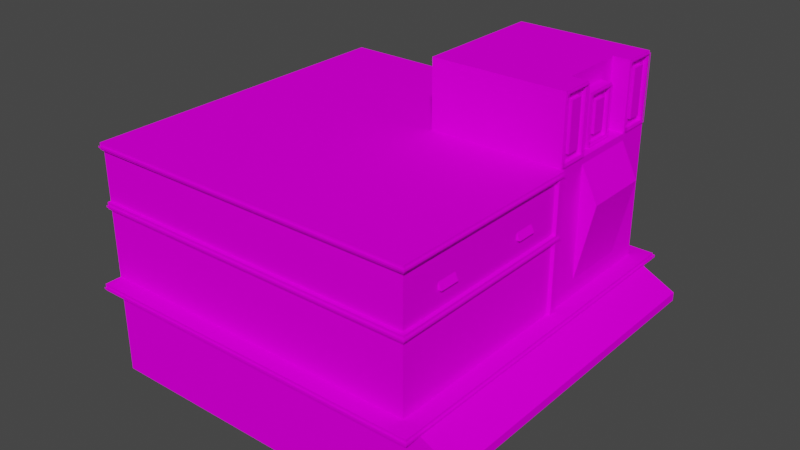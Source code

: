 # Source: house6_3.blend  (saved by Blender 2.92.15; exported with 4.5.12 LTS)
import bpy
from mathutils import Matrix  # noqa: F401  (used for matrix-valued properties, if any)

bpy.ops.wm.read_factory_settings(use_empty=True)
scene = bpy.context.scene
scene.name = 'Scene'

# ---- collections
col_collection = bpy.data.collections.new('Collection'); scene.collection.children.link(col_collection)

# ---- images (referenced by path relative to the original .blend; pixels are not part of the script)
import os
ASSET_DIR = os.environ.get("B2B_ASSET_DIR", "")  # directory of the original .blend (textures are referenced by path, not embedded)
HERE = os.path.dirname(os.path.abspath(__file__))  # packed textures are extracted next to this script under _unpacked/

def load_image(name, relpath, width, height, colorspace="sRGB"):
    """Load a texture the original file referenced (path relative to the .blend, or extracted next to this script)."""
    p = next((c for c in (os.path.join(HERE, relpath), os.path.join(ASSET_DIR, relpath)) if relpath and os.path.exists(c)), "")
    if p:
        img = bpy.data.images.load(p, check_existing=True)
        img.name = name
    else:  # same state as the original file: an image datablock whose file is absent (Cycles renders it pink)
        img = bpy.data.images.new(name, width, height)
        img.source = "FILE"
        img.filepath = "//" + (relpath or name)
    img.colorspace_settings.name = colorspace
    return img
img_miamiatlas_png_001 = load_image('MiamiAtlas.png.001', 'MiamiAtlas.png', 1024, 1024, 'sRGB')

# ---- materials (node trees are filled in below, after node groups)
mat_material = bpy.data.materials.new('Material')
mat_material.alpha_threshold = 0.0
mat_material.use_backface_culling = True
mat_material.use_transparent_shadow = False
mat_material.line_color = (0.0, 0.0, 0.0, 1.0)

# ---- material node trees
mat_material.use_nodes = True; mat_material.node_tree.nodes.clear()
_N = mat_material.node_tree.nodes; _L = mat_material.node_tree.links
n0 = _N.new('ShaderNodeOutputMaterial'); n0.name = 'Material Output'; n0.location = (300, 300)
n1 = _N.new('ShaderNodeBsdfPrincipled'); n1.name = 'Principled BSDF'; n1.location = (10, 300)
n1.distribution = 'GGX'
n1.subsurface_method = 'BURLEY'
n1.inputs[2].default_value = 0.4
n1.inputs[3].default_value = 1.45
n1.inputs[13].default_value = 0.0
n1.inputs[27].default_value = (0.0, 0.0, 0.0, 1.0)
n1.inputs[28].default_value = 1.0
n2 = _N.new('ShaderNodeTexImage'); n2.name = 'Image Texture'; n2.location = (-418, 190)
n2.image = img_miamiatlas_png_001
_L.new(n1.outputs[0], n0.inputs[0])
_L.new(n2.outputs[0], n1.inputs[0])
n0.is_active_output = True

# ---- world
world_world = bpy.data.worlds.new('World'); scene.world = world_world
world_world.use_nodes = True; world_world.node_tree.nodes.clear()
_N = world_world.node_tree.nodes; _L = world_world.node_tree.links
n0 = _N.new('ShaderNodeOutputWorld'); n0.name = 'World Output'; n0.location = (300, 300)
n1 = _N.new('ShaderNodeBackground'); n1.name = 'Background'; n1.location = (10, 300)
n1.inputs[0].default_value = (0.05088, 0.05088, 0.05088, 1.0)
_L.new(n1.outputs[0], n0.inputs[0])
n0.is_active_output = True
world_world.color = (0.05088, 0.05088, 0.05088)
world_world.use_sun_shadow = False
world_world.sun_shadow_jitter_overblur = 0.0

# ---- meshes
me_cube = bpy.data.meshes.new('Cube')
me_cube.from_pydata([(0.5, 0.54, 1.04), (10.5, 3.0, 10.5), (10.5, 1.377e-06, 10.5), (10.5, 3.0, 0.5), (10.5, 9.398e-07, 0.5), (10.5, 7.0, 0.5), (10.5, 7.0, 10.5), (10.5, 1.202e-06, 6.5), (10.5, 3.0, 6.5), (0.5, 0.54, 5.96), (10.5, 7.0, 6.5), (10.5, 1.071e-06, 3.5), (10.5, 3.0, 3.5), (0.5, 0.54, 3.54), (10.5, 7.0, 3.5), (0.5, 3.5, 7.5), (0.5, 6.8, 7.5), (0.5, 3.5, 9.5), (0.5, 6.8, 9.5), (0.008497, 5.761, 7.54), (0.008497, 5.761, 9.46), (0.5, 1.96, 1.04), (0.5, 7.0, 0.5), (0.5, 1.96, 5.96), (0.5, 7.0, 6.5), (0.5, 1.96, 3.54), (0.5, 7.0, 3.5), (0.5, 8.7, 10.2), (4.5, 9.0, 10.5), (4.5, 9.0, 6.5), (0.5, 8.7, 6.8), (4.5, 7.0, 6.5), (4.5, 7.0, 10.5), (0.5, 7.0, 10.5), (4.5, 9.0, 9.5), (0.5, 8.7, 9.8), (4.5, 7.0, 9.5), (0.5, 7.0, 9.5), (0.5, 8.7, 7.2), (0.5, 7.0, 7.5), (4.5, 9.0, 7.5), (4.5, 7.0, 7.5), (0.7, 8.2, 8.7), (1.0, 8.5, 9.0), (1.0, 7.0, 9.0), (0.7, 7.0, 9.0), (1.0, 8.5, 8.0), (0.7, 8.2, 8.3), (1.0, 7.0, 8.0), (0.7, 7.0, 8.0), (0.5, 3.0, 0.5), (0.5, 6.557e-08, 0.5), (0.5, 3.0, 3.5), (0.5, 1.967e-07, 3.5), (0.5, 2.8, -1.224e-07), (0.5, 3.0, -1.311e-07), (0.5, 2.8, 11.0), (0.5, 3.0, 11.0), (-2.448e-07, 2.8, -1.224e-07), (-2.623e-07, 3.0, -1.311e-07), (-2.448e-07, 2.8, 11.0), (-2.623e-07, 3.0, 11.0), (0.5, 2.8, 10.5), (0.5, 3.0, 10.5), (-2.448e-07, 2.8, 10.5), (-2.623e-07, 3.0, 10.5), (0.5, 2.8, 0.5), (-2.623e-07, 3.0, 0.5), (-2.448e-07, 2.8, 0.5), (10.5, 2.8, 0.5), (10.5, 2.8, -1.224e-07), (10.5, 3.0, -1.311e-07), (10.5, 3.0, 11.0), (10.5, 2.8, 11.0), (10.5, 2.8, 10.5), (0.4, 5.1, 0.4), (0.4, 5.3, 0.4), (0.5, 5.1, 6.3), (0.5, 5.3, 6.3), (0.4, 5.1, 6.3), (0.4, 5.3, 6.3), (0.5, 5.1, 0.5), (0.5, 5.3, 0.5), (10.5, 5.1, 0.5), (10.5, 5.1, 0.4), (10.5, 5.3, 0.4), (10.5, 5.3, 0.5), (0.4, 6.8, 0.4), (0.4, 7.0, 0.4), (0.5, 6.8, 6.3), (0.5, 7.0, 6.3), (0.4, 6.8, 6.3), (0.4, 7.0, 6.3), (0.5, 6.8, 0.5), (10.5, 6.8, 0.5), (10.5, 6.8, 0.4), (10.5, 7.0, 0.4), (0.5, 5.3, 6.5), (0.4, 5.3, 6.5), (0.4, 5.1, 6.5), (0.5, 5.1, 6.5), (0.4, 7.0, 6.5), (0.4, 6.8, 6.5), (0.5, 6.8, 6.5), (0.4, 3.0, 6.3), (0.5, 3.0, 6.3), (0.4, 3.0, 6.5), (0.5, 3.0, 6.5), (0.5, 5.027e-07, 10.5), (0.5, 3.278e-07, 6.5), (-1.0, 2.3, 10.5), (0.5, 5.8, 4.7), (0.5, 6.0, 4.7), (0.5, 5.8, 5.3), (0.5, 6.0, 5.3), (0.4, 5.8, 4.7), (0.4, 5.8, 5.3), (0.5, 5.8, 1.7), (0.5, 6.0, 1.7), (0.5, 5.8, 2.3), (0.5, 6.0, 2.3), (0.4, 5.8, 1.7), (0.4, 5.8, 2.3), (1.0, 9.0, 6.5), (1.0, 7.0, 6.5), (1.0, 7.0, 7.5), (1.0, 9.0, 7.5), (1.0, 9.0, 10.5), (1.0, 7.0, 10.5), (1.0, 7.0, 9.5), (1.0, 9.0, 9.5), (0.5, 3.5, 3.0), (0.5, 3.5, 1.0), (0.5, 5.0, 3.0), (0.5, 5.0, 1.0), (0.5, 5.0, 6.0), (0.5, 5.0, 4.0), (0.5, 3.5, 6.0), (0.5, 3.5, 4.0), (0.5, 3.5, 2.333), (0.5, 3.5, 1.667), (0.5, 5.0, 2.333), (0.5, 5.0, 1.667), (0.5, 3.5, 5.333), (0.5, 3.5, 4.667), (0.5, 5.0, 5.333), (0.5, 5.0, 4.667), (0.5, 4.65, 1.0), (0.5, 4.65, 3.0), (0.5, 4.68, 1.637), (0.5, 4.68, 2.363), (0.5, 4.65, 6.0), (0.5, 4.65, 4.0), (0.5, 4.68, 4.637), (0.5, 4.68, 5.363), (0.5, 4.97, 1.637), (0.5, 4.97, 1.03), (0.5, 4.68, 2.97), (0.5, 4.97, 2.97), (0.5, 4.68, 5.97), (0.5, 4.97, 5.97), (0.5, 4.97, 4.637), (0.5, 4.97, 4.03), (0.5, 4.68, 4.03), (0.5, 4.97, 2.363), (0.5, 4.68, 1.697), (0.5, 4.68, 2.303), (0.5, 4.97, 5.363), (0.5, 4.68, 4.697), (0.5, 4.68, 5.303), (0.5, 4.68, 1.03), (0.5, 4.97, 2.303), (0.5, 4.97, 1.697), (0.5, 4.62, 1.637), (0.5, 4.62, 2.363), (0.5, 4.97, 5.303), (0.5, 4.97, 4.697), (0.5, 4.62, 4.637), (0.5, 4.62, 5.363), (0.5, 3.53, 1.637), (0.5, 3.53, 1.03), (0.5, 4.62, 1.03), (0.5, 3.53, 4.637), (0.5, 3.53, 4.03), (0.5, 3.53, 2.97), (0.5, 3.53, 2.363), (0.5, 3.53, 5.97), (0.5, 3.53, 5.363), (0.5, 4.62, 2.97), (0.5, 4.61, 1.707), (0.5, 4.61, 2.293), (0.5, 4.62, 5.97), (0.5, 4.62, 4.03), (0.5, 4.61, 4.707), (0.5, 4.61, 5.293), (0.5, 3.54, 2.293), (0.5, 3.54, 1.707), (0.5, 3.54, 5.293), (0.5, 3.54, 4.707), (0.5, 4.65, 1.667), (0.5, 4.65, 2.333), (0.5, 4.65, 4.667), (0.5, 4.65, 5.333), (0.4915, 3.539, 9.46), (0.4915, 3.539, 7.54), (0.01789, 5.836, 9.46), (0.01789, 5.836, 7.54), (0.4821, 6.764, 9.46), (0.4821, 6.764, 7.54), (0.04208, 5.795, 7.5), (0.04208, 5.795, 9.5), (0.46, 3.872, 7.5), (0.46, 6.631, 7.5), (-5.071e-07, 5.8, 7.5), (0.46, 6.631, 9.5), (0.46, 3.872, 9.5), (-5.071e-07, 5.8, 9.5), (0.5, 1.96, 3.46), (0.5, 0.54, 3.46), (0.5, 0.5, 6.0), (0.5, 2.0, 6.0), (0.5, 2.0, 3.5), (0.5, 0.5, 3.5), (0.5, 2.0, 1.0), (0.5, 0.5, 1.0), (0.5, 2.0, 9.5), (0.5, 2.0, 7.5), (0.5, 3.119e-07, 7.5), (0.5, 3.994e-07, 9.5), (0.5, 3.557e-07, 8.5), (0.5, 2.0, 8.5), (0.5, 1.92, 8.42), (0.5, 1.92, 7.58), (0.5, 0.5, 7.58), (0.5, 0.5, 8.42), (0.5, 1.92, 9.42), (0.5, 0.5, 9.42), (0.5, 0.5, 8.58), (0.5, 1.92, 8.58), (-1.0, 2.3, 0.5), (-1.0, 2.05, 10.5), (-1.0, 2.05, 0.5), (0.5, 2.05, 10.5), (0.5, 2.05, 0.5), (0.7, 8.5, 9.0), (0.7, 8.5, 8.0), (0.7, 7.3, 8.7), (0.7, 7.3, 8.3), (0.7, 7.1, 8.1), (0.7, 7.1, 8.9), (0.7, 8.4, 8.9), (0.7, 8.4, 8.1), (0.8, 7.1, 8.1), (0.8, 7.1, 8.9), (0.8, 8.4, 8.9), (0.8, 8.4, 8.1), (0.8, 7.3, 8.3), (0.8, 7.3, 8.7), (0.8, 8.2, 8.7), (0.8, 8.2, 8.3), (0.5, 9.0, 7.5), (0.5, 9.0, 6.5), (0.5, 9.0, 10.5), (0.5, 9.0, 9.5), (0.5, 7.3, 10.2), (0.5, 7.3, 9.8), (0.5, 7.3, 7.2), (0.5, 7.3, 6.8), (0.5, 7.1, 10.4), (0.5, 7.1, 9.6), (0.5, 7.1, 7.4), (0.5, 7.1, 6.6), (0.5, 8.9, 7.4), (0.5, 8.9, 6.6), (0.5, 8.9, 10.4), (0.5, 8.9, 9.6), (0.6, 7.1, 10.4), (0.6, 7.1, 9.6), (0.6, 7.1, 7.4), (0.6, 7.1, 6.6), (0.6, 8.9, 7.4), (0.6, 8.9, 6.6), (0.6, 8.9, 10.4), (0.6, 8.9, 9.6), (0.6, 7.3, 10.2), (0.6, 7.3, 9.8), (0.6, 7.3, 7.2), (0.6, 7.3, 6.8), (0.6, 8.7, 7.2), (0.6, 8.7, 6.8), (0.6, 8.7, 10.2), (0.6, 8.7, 9.8), (-0.05, 2.87, -0.05), (-0.05, 2.93, -0.05), (-0.05, 2.87, 11.05), (-0.05, 2.93, 11.05), (10.5, 2.87, -0.05), (10.5, 2.93, -0.05), (10.5, 2.93, 11.05), (10.5, 2.87, 11.05), (0.35, 5.17, 0.35), (0.35, 5.23, 0.35), (0.35, 5.17, 6.5), (0.35, 5.23, 6.5), (10.5, 5.17, 0.35), (10.5, 5.23, 0.35), (0.35, 6.87, 0.35), (0.35, 6.93, 0.35), (0.35, 6.87, 6.5), (0.35, 6.93, 6.5), (10.5, 6.87, 0.35), (10.5, 6.93, 0.35), (0.45, 7.035, 6.535), (0.45, 7.035, 10.47), (0.45, 7.035, 9.535), (0.45, 7.035, 7.465), (0.65, 7.035, 8.965), (0.65, 7.035, 8.035), (0.65, 8.465, 8.965), (0.65, 8.465, 8.035), (0.65, 7.065, 8.065), (0.65, 7.065, 8.935), (0.65, 8.435, 8.935), (0.65, 8.435, 8.065), (0.45, 8.965, 7.465), (0.45, 8.965, 6.535), (0.45, 8.965, 10.47), (0.45, 8.965, 9.535), (0.45, 7.065, 10.43), (0.45, 7.065, 9.565), (0.45, 7.065, 7.435), (0.45, 7.065, 6.565), (0.45, 8.935, 7.435), (0.45, 8.935, 6.565), (0.45, 8.935, 10.43), (0.45, 8.935, 9.565)], [], [(12, 3, 5, 14), (51, 50, 3, 4), (7, 8, 1, 2), (218, 217, 21, 0), (2, 1, 63, 108), (26, 14, 5, 22), (107, 63, 33, 24), (63, 1, 6, 33), (3, 50, 22, 5), (154, 159, 160, 167), (33, 6, 10, 24), (234, 231, 232, 233), (11, 12, 8, 7), (1, 8, 10, 6), (4, 3, 12, 11), (150, 157, 158, 164), (24, 10, 14, 26), (9, 23, 25, 13), (8, 12, 14, 10), (215, 214, 210), (209, 212, 211), (203, 20, 19, 204), (205, 207, 208, 206), (131, 132, 50, 52), (134, 133, 26, 22), (132, 134, 22, 50), (133, 131, 52, 26), (135, 137, 107, 24), (137, 138, 52, 107), (136, 135, 24, 26), (138, 136, 26, 52), (126, 40, 29, 123), (244, 45, 44, 43), (35, 265, 264, 27), (40, 41, 31, 29), (123, 124, 24, 261), (127, 128, 32, 28), (28, 32, 36, 34), (244, 43, 46, 245), (47, 247, 246, 42), (127, 28, 34, 130), (30, 267, 266, 38), (34, 40, 126, 130), (130, 129, 37, 263), (46, 48, 49, 245), (224, 223, 50, 51), (223, 221, 52, 50), (219, 222, 53, 109), (220, 219, 109, 107), (221, 220, 107, 52), (222, 224, 51, 53), (56, 57, 61, 60), (68, 67, 59, 58), (58, 59, 55, 54), (66, 68, 58, 54), (67, 50, 55, 59), (61, 57, 63, 65), (56, 60, 64, 62), (60, 61, 65, 64), (65, 63, 50, 67), (64, 65, 67, 68), (63, 57, 72, 1), (50, 66, 69, 3), (69, 70, 71, 3), (1, 72, 73, 74), (66, 54, 70, 69), (62, 63, 1, 74), (57, 56, 73, 72), (56, 62, 74, 73), (54, 55, 71, 70), (55, 50, 3, 71), (80, 78, 82, 76), (77, 79, 75, 81), (79, 80, 76, 75), (83, 84, 85, 86), (81, 75, 84, 83), (75, 76, 85, 84), (76, 82, 86, 85), (102, 98, 97, 103), (92, 90, 22, 88), (89, 91, 87, 93), (91, 92, 88, 87), (93, 87, 95, 94), (87, 88, 96, 95), (88, 22, 5, 96), (92, 91, 102, 101), (97, 98, 99, 100), (24, 101, 102, 103), (90, 92, 101, 24), (99, 79, 104, 106), (80, 79, 99, 98), (78, 80, 91, 89), (102, 91, 80, 98), (79, 77, 105, 104), (100, 99, 106, 107), (225, 228, 108, 63), (226, 225, 63, 107), (227, 226, 107, 109), (113, 114, 116), (115, 112, 111), (113, 116, 115, 111), (116, 114, 112, 115), (119, 120, 122), (121, 118, 117), (119, 122, 121, 117), (122, 120, 118, 121), (39, 125, 126, 260), (29, 31, 124, 123), (260, 126, 123, 261), (129, 130, 126, 125), (262, 127, 130, 263), (262, 33, 128, 127), (36, 41, 40, 34), (170, 149, 155, 156), (165, 166, 171, 172), (163, 153, 161, 162), (168, 169, 175, 176), (196, 195, 190, 189), (180, 179, 173, 181), (185, 184, 188, 174), (198, 197, 194, 193), (183, 182, 177, 192), (187, 186, 191, 178), (156, 155, 142, 134), (158, 157, 148, 133), (160, 159, 151, 135), (162, 161, 146, 136), (163, 162, 136, 152), (164, 158, 133, 141), (155, 149, 199, 142), (150, 164, 141, 200), (167, 160, 135, 145), (161, 153, 201, 146), (154, 167, 145, 202), (170, 156, 134, 147), (149, 170, 147, 199), (157, 150, 200, 148), (153, 163, 152, 201), (159, 154, 202, 151), (172, 171, 141, 142), (165, 172, 142, 199), (171, 166, 200, 141), (176, 175, 145, 146), (168, 176, 146, 201), (175, 169, 202, 145), (166, 165, 199, 200), (169, 168, 201, 202), (179, 180, 132, 140), (180, 181, 147, 132), (182, 183, 138, 144), (184, 185, 139, 131), (186, 187, 143, 137), (188, 184, 131, 148), (173, 179, 140, 199), (185, 174, 200, 139), (181, 173, 199, 147), (174, 188, 148, 200), (191, 186, 137, 151), (183, 192, 152, 138), (177, 182, 144, 201), (187, 178, 202, 143), (192, 177, 201, 152), (178, 191, 151, 202), (195, 196, 140, 139), (197, 198, 144, 143), (196, 189, 199, 140), (190, 195, 139, 200), (189, 190, 200, 199), (198, 193, 201, 144), (194, 197, 143, 202), (193, 194, 202, 201), (203, 204, 15, 17), (20, 203, 17, 216), (19, 20, 216, 213), (204, 19, 213, 15), (208, 207, 18, 16), (205, 206, 213, 216), (206, 208, 16, 213), (207, 205, 216, 18), (211, 212, 16, 15), (212, 209, 213, 16), (209, 211, 15, 213), (214, 215, 17, 18), (215, 210, 216, 17), (210, 214, 18, 216), (13, 25, 221, 222), (9, 13, 222, 219), (23, 9, 219, 220), (25, 23, 220, 221), (217, 218, 222, 221), (0, 21, 223, 224), (21, 217, 221, 223), (218, 0, 224, 222), (236, 235, 238, 237), (232, 231, 230, 226), (233, 232, 226, 227), (234, 233, 227, 229), (231, 234, 229, 230), (235, 236, 228, 225), (236, 237, 229, 228), (238, 235, 225, 230), (237, 238, 230, 229), (64, 68, 239, 110), (110, 239, 241, 240), (240, 241, 243, 242), (68, 243, 241, 239), (68, 66, 243), (242, 62, 64), (110, 240, 242, 64), (94, 95, 96, 5), (250, 249, 45, 244), (251, 250, 244, 245), (249, 248, 49, 45), (248, 251, 245, 49), (246, 247, 256, 257), (47, 42, 258, 259), (250, 251, 255, 254), (251, 248, 252, 255), (257, 256, 252, 253), (258, 257, 253, 254), (259, 258, 254, 255), (256, 259, 255, 252), (247, 47, 259, 256), (249, 250, 254, 253), (42, 246, 257, 258), (248, 249, 253, 252), (273, 272, 260, 261), (274, 268, 33, 262), (275, 274, 262, 263), (268, 269, 37, 33), (269, 275, 263, 37), (272, 270, 39, 260), (270, 271, 24, 39), (271, 273, 261, 24), (274, 275, 283, 282), (264, 265, 285, 284), (268, 274, 282, 276), (267, 30, 289, 287), (272, 273, 281, 280), (38, 266, 286, 288), (273, 271, 279, 281), (265, 35, 291, 285), (284, 285, 277, 276), (286, 287, 279, 278), (289, 288, 280, 281), (290, 284, 276, 282), (291, 290, 282, 283), (285, 291, 283, 277), (288, 286, 278, 280), (287, 289, 281, 279), (266, 267, 287, 286), (269, 268, 276, 277), (30, 38, 288, 289), (271, 270, 278, 279), (275, 269, 277, 283), (27, 264, 284, 290), (270, 272, 280, 278), (35, 27, 290, 291), (294, 295, 293, 292), (295, 294, 299, 298), (292, 293, 297, 296), (302, 303, 301, 300), (300, 301, 305, 304), (308, 309, 307, 306), (306, 307, 311, 310), (322, 321, 316, 318), (323, 322, 318, 319), (321, 320, 317, 316), (320, 323, 319, 317), (333, 332, 324, 325), (334, 328, 313, 326), (335, 334, 326, 327), (328, 329, 314, 313), (329, 335, 327, 314), (332, 330, 315, 324), (330, 331, 312, 315), (331, 333, 325, 312)])
_uv = me_cube.uv_layers.new(name='UVMap')
_uv.uv.foreach_set('vector', [0.8213, 0.8453, 0.7746, 0.8453, 0.7746, 0.7831, 0.8213, 0.7831, 0.7933, 0.8453, 0.7746, 0.8453, 0.7746, 0.7831, 0.7933, 0.7831, 0.8368, 0.7831, 0.8368, 0.8297, 0.7746, 0.8297, 0.7746, 0.7831, 0.2497, 0.2493, 5.993e-05, 0.2493, 5.993e-05, 0.0002039, 0.2497, 0.0002039, 0.8368, 0.7831, 0.8368, 0.8018, 0.7746, 0.8018, 0.7746, 0.7831, 0.8928, 0.8998, 0.9763, 0.8998, 0.9763, 0.9248, 0.8928, 0.9248, 0.8394, 0.8465, 0.7748, 0.8465, 0.7748, 0.7819, 0.8394, 0.7819, 0.7746, 0.7831, 0.8368, 0.7831, 0.8368, 0.808, 0.7746, 0.808, 0.7995, 0.7831, 0.7995, 0.8453, 0.7746, 0.8453, 0.7746, 0.7831, 0.2497, 0.0001796, 0.2497, 0.2493, 3.383e-05, 0.2493, 3.38e-05, 0.0001796, 0.8928, 0.8998, 0.9763, 0.8998, 0.9763, 0.9332, 0.8928, 0.9332, 0.2497, 0.0002075, 0.2497, 0.2493, 3.275e-05, 0.2493, 3.275e-05, 0.0002075, 0.7746, 0.7831, 0.8368, 0.7831, 0.8368, 0.8453, 0.7746, 0.8453, 0.7746, 0.7831, 0.8368, 0.7831, 0.8368, 0.8453, 0.7746, 0.8453, 0.8368, 0.7831, 0.8368, 0.8453, 0.7746, 0.8453, 0.7746, 0.7831, 0.2497, 0.0001796, 0.2497, 0.2493, 3.383e-05, 0.2493, 3.409e-05, 0.0001796, 0.8928, 0.8998, 0.9763, 0.8998, 0.9763, 0.9248, 0.8928, 0.9248, 0.2497, 0.2493, 5.993e-05, 0.2493, 5.993e-05, 0.0002039, 0.2497, 0.0002039, 0.8213, 0.8453, 0.7746, 0.8453, 0.7746, 0.7831, 0.8213, 0.7831, 0.1375, 0.005494, 0.1375, 0.2396, 0.0825, 0.1686, 0.0825, 0.07643, 0.1375, 0.005494, 0.1375, 0.2396, 3.052e-05, 0.0001792, 0.2497, 0.0001792, 0.2497, 0.2494, 3.049e-05, 0.2494, 0.2497, 0.0001811, 0.2497, 0.2494, 2.98e-05, 0.2494, 2.98e-05, 0.0001812, 0.8314, 0.8223, 0.8314, 0.79, 0.8394, 0.7819, 0.8394, 0.8303, 0.8071, 0.79, 0.8071, 0.8223, 0.7748, 0.8303, 0.7748, 0.7819, 0.8314, 0.79, 0.8071, 0.79, 0.7748, 0.7819, 0.8394, 0.7819, 0.8071, 0.8223, 0.8314, 0.8223, 0.8394, 0.8303, 0.7748, 0.8303, 0.8152, 0.8142, 0.8152, 0.79, 0.8233, 0.7819, 0.8233, 0.8465, 0.8152, 0.79, 0.7829, 0.79, 0.7748, 0.7819, 0.8233, 0.7819, 0.7829, 0.8142, 0.8152, 0.8142, 0.8233, 0.8465, 0.7748, 0.8465, 0.7829, 0.79, 0.7829, 0.8142, 0.7748, 0.8465, 0.7748, 0.7819, 0.9034, 0.9265, 0.9778, 0.9265, 0.9778, 0.9052, 0.9034, 0.9052, 0.2809, 0.7847, 0.3455, 0.7847, 0.3455, 0.7718, 0.2809, 0.7718, 0.2906, 0.7814, 0.2906, 0.8266, 0.3035, 0.8266, 0.3035, 0.7814, 0.7754, 0.7839, 0.7754, 0.8434, 0.8052, 0.8434, 0.8052, 0.7839, 0.2809, 0.7718, 0.2809, 0.8363, 0.297, 0.8363, 0.297, 0.7718, 0.7748, 0.7953, 0.7748, 0.8312, 0.8377, 0.8312, 0.8377, 0.7953, 0.7754, 0.7839, 0.7754, 0.8434, 0.8052, 0.8434, 0.8052, 0.7839, 0.2809, 0.7718, 0.2809, 0.7911, 0.3455, 0.7911, 0.3455, 0.7718, 0.2938, 0.7847, 0.2938, 0.8234, 0.311, 0.8234, 0.311, 0.7847, 0.9678, 0.9059, 0.8934, 0.9059, 0.8934, 0.9271, 0.9678, 0.9271, 0.2906, 0.7814, 0.2906, 0.8266, 0.3035, 0.8266, 0.3035, 0.7814, 0.9541, 0.9338, 0.9541, 0.8994, 0.8938, 0.8994, 0.8938, 0.9338, 0.2809, 0.7718, 0.2809, 0.8363, 0.297, 0.8363, 0.297, 0.7718, 0.2809, 0.7847, 0.3455, 0.7847, 0.3455, 0.7718, 0.2809, 0.7718, 0.8304, 0.8356, 0.8304, 0.8027, 0.8414, 0.7807, 0.8414, 0.8466, 0.8304, 0.8027, 0.7756, 0.8027, 0.7756, 0.7807, 0.8414, 0.7807, 0.8304, 0.7917, 0.7756, 0.7917, 0.7756, 0.7807, 0.8414, 0.7807, 0.8304, 0.8246, 0.8304, 0.7917, 0.8414, 0.7807, 0.8414, 0.8466, 0.7756, 0.8246, 0.8304, 0.8246, 0.8414, 0.8466, 0.7756, 0.8466, 0.7756, 0.8356, 0.8304, 0.8356, 0.8414, 0.8466, 0.7756, 0.8466, 0.3424, 0.8024, 0.343, 0.8024, 0.343, 0.8041, 0.3424, 0.8041, 0.3424, 0.7706, 0.3417, 0.7706, 0.3417, 0.7689, 0.3424, 0.7689, 0.3437, 0.8041, 0.343, 0.8041, 0.343, 0.8024, 0.3437, 0.8024, 0.3383, 0.7706, 0.3383, 0.7689, 0.34, 0.7689, 0.34, 0.7706, 0.3186, 0.7706, 0.3169, 0.7706, 0.3169, 0.7689, 0.3186, 0.7689, 0.3186, 0.8058, 0.3169, 0.8058, 0.3169, 0.8041, 0.3186, 0.8041, 0.34, 0.7706, 0.34, 0.7689, 0.3417, 0.7689, 0.3417, 0.7706, 0.3424, 0.8058, 0.3417, 0.8058, 0.3417, 0.8041, 0.3424, 0.8041, 0.3186, 0.8041, 0.3169, 0.8041, 0.3169, 0.7706, 0.3186, 0.7706, 0.3424, 0.8041, 0.3417, 0.8041, 0.3417, 0.7706, 0.3424, 0.7706, 0.3169, 0.8041, 0.3169, 0.8058, 0.2834, 0.8058, 0.2834, 0.8041, 0.0, 0.0, 0.0, 0.0, 0.0, 0.0, 0.0, 0.0, 0.3176, 0.8091, 0.3176, 0.8075, 0.3182, 0.8075, 0.3182, 0.8091, 0.3182, 0.8058, 0.3182, 0.8075, 0.3176, 0.8075, 0.3176, 0.8058, 0.3383, 0.7706, 0.34, 0.7706, 0.34, 0.8041, 0.3383, 0.8041, 0.0, 0.0, 0.0, 0.0, 0.0, 0.0, 0.0, 0.0, 0.343, 0.8024, 0.3424, 0.8024, 0.3424, 0.7689, 0.343, 0.7689, 0.34, 0.7706, 0.3417, 0.7706, 0.3417, 0.8041, 0.34, 0.8041, 0.3437, 0.8024, 0.343, 0.8024, 0.343, 0.7689, 0.3437, 0.7689, 0.3169, 0.7689, 0.3169, 0.7706, 0.2834, 0.7706, 0.2834, 0.7689, 0.3236, 0.8048, 0.3236, 0.8045, 0.3436, 0.8045, 0.3436, 0.8048, 0.3032, 0.7704, 0.3032, 0.77, 0.3232, 0.77, 0.3232, 0.7704, 0.3308, 0.8055, 0.3315, 0.8055, 0.3315, 0.8255, 0.3308, 0.8255, 0.3229, 0.8055, 0.3225, 0.8055, 0.3225, 0.8048, 0.3229, 0.8048, 0.3232, 0.7704, 0.3236, 0.7704, 0.3236, 0.8048, 0.3232, 0.8048, 0.3446, 0.8045, 0.3439, 0.8045, 0.3439, 0.77, 0.3446, 0.77, 0.3439, 0.8045, 0.3436, 0.8045, 0.3436, 0.77, 0.3439, 0.77, 0.3029, 0.8055, 0.3029, 0.8107, 0.3025, 0.8107, 0.3025, 0.8055, 0.2829, 0.8048, 0.2829, 0.8045, 0.3029, 0.8045, 0.3029, 0.8048, 0.3025, 0.8393, 0.3025, 0.8397, 0.2825, 0.8397, 0.2825, 0.8393, 0.3367, 0.8055, 0.3374, 0.8055, 0.3374, 0.8255, 0.3367, 0.8255, 0.2825, 0.8393, 0.2822, 0.8393, 0.2822, 0.8048, 0.2825, 0.8048, 0.3453, 0.8045, 0.3446, 0.8045, 0.3446, 0.77, 0.3453, 0.77, 0.3032, 0.8045, 0.3029, 0.8045, 0.3029, 0.77, 0.3032, 0.77, 0.3374, 0.8055, 0.3367, 0.8055, 0.3367, 0.8048, 0.3374, 0.8048, 0.3025, 0.8107, 0.3029, 0.8107, 0.3029, 0.8114, 0.3025, 0.8114, 0.3025, 0.8048, 0.3029, 0.8048, 0.3029, 0.8055, 0.3025, 0.8055, 0.2829, 0.8045, 0.2829, 0.8048, 0.2822, 0.8048, 0.2822, 0.8045, 0.3308, 0.8048, 0.3308, 0.8055, 0.3236, 0.8055, 0.3236, 0.8048, 0.3315, 0.8055, 0.3308, 0.8055, 0.3308, 0.8048, 0.3315, 0.8048, 0.3232, 0.81, 0.3229, 0.81, 0.3229, 0.8048, 0.3232, 0.8048, 0.3367, 0.8048, 0.3367, 0.8055, 0.3315, 0.8055, 0.3315, 0.8048, 0.3232, 0.8048, 0.3236, 0.8048, 0.3236, 0.8121, 0.3232, 0.8121, 0.3025, 0.8114, 0.3029, 0.8114, 0.3029, 0.8186, 0.3025, 0.8186, 0.792, 0.8301, 0.8249, 0.8301, 0.8249, 0.8466, 0.7756, 0.8466, 0.792, 0.7972, 0.792, 0.8301, 0.7756, 0.8466, 0.7756, 0.7807, 0.8249, 0.7972, 0.792, 0.7972, 0.7756, 0.7807, 0.8249, 0.7807, 0.9096, 0.925, 0.9255, 0.925, 0.9096, 0.933, 0.9255, 0.925, 0.9415, 0.933, 0.9255, 0.933, 0.9415, 0.917, 0.9415, 0.925, 0.8936, 0.925, 0.8936, 0.917, 0.8936, 0.917, 0.8936, 0.8992, 0.9415, 0.8992, 0.9415, 0.917, 0.9096, 0.925, 0.9255, 0.925, 0.9096, 0.933, 0.9255, 0.925, 0.9415, 0.933, 0.9255, 0.933, 0.9415, 0.917, 0.9415, 0.925, 0.8936, 0.925, 0.8936, 0.917, 0.8936, 0.917, 0.8936, 0.8992, 0.9415, 0.8992, 0.9415, 0.917, 0.2809, 0.8363, 0.297, 0.8363, 0.297, 0.7718, 0.2809, 0.7718, 0.8377, 0.8312, 0.8377, 0.7953, 0.7748, 0.7953, 0.7748, 0.8312, 0.8928, 0.9265, 0.9034, 0.9265, 0.9034, 0.9052, 0.8928, 0.9052, 0.7742, 0.7822, 0.7742, 0.846, 0.838, 0.846, 0.838, 0.7822, 0.9784, 0.9059, 0.9678, 0.9059, 0.9678, 0.9271, 0.9784, 0.9271, 0.2809, 0.7718, 0.2809, 0.8363, 0.297, 0.8363, 0.297, 0.7718, 0.8349, 0.8434, 0.8349, 0.7839, 0.7754, 0.7839, 0.7754, 0.8434, 0.2497, 0.0001796, 0.2497, 0.2493, 3.383e-05, 0.2493, 3.38e-05, 0.0001796, 0.2497, 0.0001797, 0.2497, 0.2493, 3.383e-05, 0.2493, 3.38e-05, 0.0001796, 0.2497, 0.0001796, 0.2497, 0.2493, 3.383e-05, 0.2493, 3.38e-05, 0.0001796, 0.2497, 0.0001796, 0.2497, 0.2493, 3.383e-05, 0.2493, 3.38e-05, 0.0001796, 3.815e-05, 0.0001835, 0.2497, 0.0001835, 0.2497, 0.2494, 3.821e-05, 0.2494, 3.821e-05, 0.0001835, 0.2497, 0.0001835, 0.2497, 0.2494, 3.815e-05, 0.2494, 3.821e-05, 0.0001835, 0.2497, 0.0001835, 0.2497, 0.2494, 3.815e-05, 0.2494, 0.2497, 0.2494, 3.815e-05, 0.2494, 3.815e-05, 0.0001835, 0.2497, 0.0001835, 0.2497, 0.2494, 3.815e-05, 0.2494, 3.815e-05, 0.0001835, 0.2497, 0.0001835, 3.83e-05, 0.0001835, 0.2497, 0.0001835, 0.2497, 0.2494, 3.815e-05, 0.2494, 0.7714, 0.9141, 0.8339, 0.9141, 0.837, 0.9172, 0.7683, 0.9172, 0.8311, 0.9172, 0.7742, 0.9172, 0.7683, 0.9114, 0.837, 0.9114, 0.8318, 0.9142, 0.7739, 0.9142, 0.7679, 0.9082, 0.8378, 0.9082, 0.771, 0.9111, 0.8346, 0.9111, 0.8378, 0.9142, 0.7679, 0.9142, 0.8318, 0.9142, 0.7739, 0.9142, 0.7679, 0.9082, 0.8378, 0.9082, 0.7714, 0.9141, 0.8339, 0.9141, 0.837, 0.9172, 0.7683, 0.9172, 0.8311, 0.9172, 0.7742, 0.9172, 0.7683, 0.9114, 0.837, 0.9114, 0.8311, 0.9172, 0.7742, 0.9172, 0.7683, 0.9114, 0.837, 0.9114, 0.771, 0.9111, 0.8346, 0.9111, 0.8378, 0.9142, 0.7679, 0.9142, 0.8318, 0.9142, 0.7739, 0.9142, 0.7679, 0.9082, 0.8378, 0.9082, 0.8318, 0.9142, 0.7739, 0.9142, 0.7679, 0.9082, 0.8378, 0.9082, 0.8311, 0.9172, 0.7742, 0.9172, 0.7683, 0.9114, 0.837, 0.9114, 0.8339, 0.9172, 0.7714, 0.9172, 0.7683, 0.9141, 0.837, 0.9141, 0.8339, 0.9172, 0.7714, 0.9172, 0.7683, 0.9141, 0.837, 0.9141, 0.8346, 0.9142, 0.771, 0.9142, 0.7679, 0.9111, 0.8378, 0.9111, 0.8346, 0.9142, 0.771, 0.9142, 0.7679, 0.9111, 0.8378, 0.9111, 0.8339, 0.9172, 0.7714, 0.9172, 0.7683, 0.9141, 0.837, 0.9141, 0.8311, 0.9172, 0.7742, 0.9172, 0.7683, 0.9114, 0.837, 0.9114, 0.8311, 0.9172, 0.7742, 0.9172, 0.7683, 0.9114, 0.837, 0.9114, 0.771, 0.9111, 0.8346, 0.9111, 0.8378, 0.9142, 0.7679, 0.9142, 0.8318, 0.9142, 0.7739, 0.9142, 0.7679, 0.9082, 0.8378, 0.9082, 0.8318, 0.9142, 0.7739, 0.9142, 0.7679, 0.9082, 0.8378, 0.9082, 0.8339, 0.9172, 0.7714, 0.9172, 0.7683, 0.9141, 0.837, 0.9141, 0.8346, 0.9142, 0.771, 0.9142, 0.7679, 0.9111, 0.8378, 0.9111, 0.8339, 0.9172, 0.7714, 0.9172, 0.7683, 0.9141, 0.837, 0.9141, 0.8352, 0.9172, 0.7701, 0.9172, 0.7683, 0.9154, 0.837, 0.9154, 0.8346, 0.9142, 0.771, 0.9142, 0.7679, 0.9111, 0.8378, 0.9111, 0.8339, 0.9172, 0.7714, 0.9172, 0.7683, 0.9141, 0.837, 0.9141, 0.8346, 0.9142, 0.771, 0.9142, 0.7679, 0.9111, 0.8378, 0.9111, 0.8352, 0.9172, 0.7701, 0.9172, 0.7683, 0.9154, 0.837, 0.9154, 0.8352, 0.9172, 0.7701, 0.9172, 0.7683, 0.9154, 0.837, 0.9154, 0.8352, 0.9172, 0.7701, 0.9172, 0.7683, 0.9154, 0.837, 0.9154, 0.7714, 0.9141, 0.8339, 0.9141, 0.837, 0.9172, 0.7683, 0.9172, 0.7714, 0.9141, 0.8339, 0.9141, 0.837, 0.9172, 0.7683, 0.9172, 0.7697, 0.9124, 0.836, 0.9124, 0.8378, 0.9142, 0.7679, 0.9142, 0.7697, 0.9124, 0.836, 0.9124, 0.8378, 0.9142, 0.7679, 0.9142, 0.7697, 0.9124, 0.836, 0.9124, 0.8378, 0.9142, 0.7679, 0.9142, 0.7697, 0.9124, 0.836, 0.9124, 0.8378, 0.9142, 0.7679, 0.9142, 0.771, 0.9111, 0.8346, 0.9111, 0.8378, 0.9142, 0.7679, 0.9142, 0.771, 0.9111, 0.8346, 0.9111, 0.8378, 0.9142, 0.7679, 0.9142, 0.8329, 0.9172, 0.7724, 0.9172, 0.7683, 0.9131, 0.837, 0.9131, 0.8336, 0.9142, 0.7721, 0.9142, 0.7679, 0.91, 0.8378, 0.91, 0.7707, 0.9148, 0.8346, 0.9148, 0.837, 0.9172, 0.7683, 0.9172, 0.8346, 0.9172, 0.7707, 0.9172, 0.7683, 0.9148, 0.837, 0.9148, 0.7724, 0.9131, 0.8329, 0.9131, 0.837, 0.9172, 0.7683, 0.9172, 0.8354, 0.9142, 0.7703, 0.9142, 0.7679, 0.9118, 0.8378, 0.9118, 0.8354, 0.9142, 0.7703, 0.9142, 0.7679, 0.9118, 0.8378, 0.9118, 0.7721, 0.91, 0.8336, 0.91, 0.8378, 0.9142, 0.7679, 0.9142, 0.823, 0.9136, 0.823, 0.9052, 0.8232, 0.905, 0.8232, 0.9139, 0.8156, 0.9119, 0.823, 0.9136, 0.8232, 0.9139, 0.8155, 0.912, 0.8157, 0.9068, 0.8156, 0.9119, 0.8155, 0.912, 0.8156, 0.9067, 0.823, 0.9052, 0.8157, 0.9068, 0.8156, 0.9067, 0.8232, 0.905, 0.8121, 0.9055, 0.8121, 0.9131, 0.8119, 0.9133, 0.8119, 0.9052, 0.8154, 0.9119, 0.8155, 0.9067, 0.8156, 0.9067, 0.8155, 0.912, 0.8155, 0.9067, 0.8121, 0.9055, 0.8119, 0.9052, 0.8156, 0.9067, 0.8121, 0.9131, 0.8154, 0.9119, 0.8155, 0.912, 0.8119, 0.9133, 0.8216, 0.9052, 0.8127, 0.9054, 0.8119, 0.9052, 0.8232, 0.905, 0.8127, 0.9054, 0.8156, 0.9065, 0.8156, 0.9067, 0.8119, 0.9052, 0.8156, 0.9065, 0.8216, 0.9052, 0.8232, 0.905, 0.8156, 0.9067, 0.8127, 0.9132, 0.8216, 0.9136, 0.8232, 0.9139, 0.8119, 0.9133, 0.8216, 0.9136, 0.8155, 0.9121, 0.8155, 0.912, 0.8232, 0.9139, 0.8155, 0.9121, 0.8127, 0.9132, 0.8119, 0.9133, 0.8155, 0.912, 0.8233, 0.9131, 0.8281, 0.913, 0.8282, 0.9132, 0.8232, 0.9132, 0.8233, 0.9051, 0.8233, 0.9131, 0.8232, 0.9132, 0.8232, 0.905, 0.8281, 0.9051, 0.8233, 0.9051, 0.8232, 0.905, 0.8282, 0.905, 0.8281, 0.913, 0.8281, 0.9051, 0.8282, 0.905, 0.8282, 0.9132, 0.8281, 0.9133, 0.8233, 0.9133, 0.8232, 0.9132, 0.8282, 0.9132, 0.8233, 0.9213, 0.8281, 0.9212, 0.8282, 0.9214, 0.8232, 0.9214, 0.8281, 0.9212, 0.8281, 0.9133, 0.8282, 0.9132, 0.8282, 0.9214, 0.8233, 0.9133, 0.8233, 0.9213, 0.8232, 0.9214, 0.8232, 0.9132, 0.2497, 0.0001828, 0.2497, 0.2493, 2.438e-05, 0.2493, 2.438e-05, 0.0001828, 0.789, 0.9184, 0.8162, 0.9184, 0.8188, 0.921, 0.7864, 0.921, 0.8107, 0.921, 0.7877, 0.921, 0.7864, 0.9197, 0.8188, 0.9197, 0.8162, 0.921, 0.789, 0.921, 0.7864, 0.9048, 0.8188, 0.9048, 0.8175, 0.921, 0.7945, 0.921, 0.7864, 0.9197, 0.8188, 0.9197, 0.8175, 0.921, 0.7945, 0.921, 0.7864, 0.9197, 0.8188, 0.9197, 0.8162, 0.921, 0.789, 0.921, 0.7864, 0.9048, 0.8188, 0.9048, 0.789, 0.9184, 0.8162, 0.9184, 0.8188, 0.921, 0.7864, 0.921, 0.8107, 0.921, 0.7877, 0.921, 0.7864, 0.9197, 0.8188, 0.9197, 0.8412, 0.79, 0.7736, 0.79, 0.7736, 0.7824, 0.8412, 0.7824, 0.7736, 0.7883, 0.8412, 0.7883, 0.8412, 0.79, 0.7736, 0.79, 0.8412, 0.79, 0.7736, 0.79, 0.7736, 0.7798, 0.8412, 0.7798, 0.8091, 0.7798, 0.8126, 0.785, 0.8022, 0.785, 0.8022, 0.7832, 0.8091, 0.7798, 0.8126, 0.7798, 0.8126, 0.785, 0.8074, 0.7798, 0.8022, 0.7798, 0.8022, 0.7832, 0.8057, 0.7902, 0.8074, 0.7902, 0.8074, 0.7798, 0.8022, 0.7832, 0.3222, 0.8048, 0.3225, 0.8048, 0.3225, 0.8055, 0.3222, 0.8055, 0.3196, 0.7761, 0.3196, 0.832, 0.3239, 0.8363, 0.3239, 0.7718, 0.2852, 0.7761, 0.3196, 0.7761, 0.3239, 0.7718, 0.2809, 0.7718, 0.3196, 0.832, 0.2852, 0.832, 0.2809, 0.8363, 0.3239, 0.8363, 0.2852, 0.832, 0.2852, 0.7761, 0.2809, 0.7718, 0.2809, 0.8363, 0.311, 0.8234, 0.2938, 0.8234, 0.2938, 0.8234, 0.311, 0.8234, 0.2938, 0.7847, 0.311, 0.7847, 0.311, 0.7847, 0.2938, 0.7847, 0.3196, 0.7761, 0.2852, 0.7761, 0.2852, 0.7761, 0.3196, 0.7761, 0.2852, 0.7761, 0.2852, 0.832, 0.2852, 0.832, 0.2852, 0.7761, 0.804, 0.8333, 0.787, 0.8333, 0.7785, 0.8418, 0.8125, 0.8418, 0.804, 0.795, 0.804, 0.8333, 0.8125, 0.8418, 0.8125, 0.7865, 0.787, 0.795, 0.804, 0.795, 0.8125, 0.7865, 0.7785, 0.7865, 0.787, 0.8333, 0.787, 0.795, 0.7785, 0.7865, 0.7785, 0.8418, 0.2938, 0.8234, 0.2938, 0.7847, 0.2938, 0.7847, 0.2938, 0.8234, 0.3196, 0.832, 0.3196, 0.7761, 0.3196, 0.7761, 0.3196, 0.832, 0.311, 0.7847, 0.311, 0.8234, 0.311, 0.8234, 0.311, 0.7847, 0.2852, 0.832, 0.3196, 0.832, 0.3196, 0.832, 0.2852, 0.832, 0.2841, 0.775, 0.3099, 0.775, 0.3132, 0.7718, 0.2809, 0.7718, 0.3099, 0.775, 0.3099, 0.8331, 0.3132, 0.8363, 0.3132, 0.7718, 0.2841, 0.775, 0.3099, 0.775, 0.3132, 0.7718, 0.2809, 0.7718, 0.3099, 0.8331, 0.2841, 0.8331, 0.2809, 0.8363, 0.3132, 0.8363, 0.2841, 0.8331, 0.2841, 0.775, 0.2809, 0.7718, 0.2809, 0.8363, 0.3099, 0.775, 0.3099, 0.8331, 0.3132, 0.8363, 0.3132, 0.7718, 0.3099, 0.8331, 0.2841, 0.8331, 0.2809, 0.8363, 0.3132, 0.8363, 0.2841, 0.8331, 0.2841, 0.775, 0.2809, 0.7718, 0.2809, 0.8363, 0.3099, 0.775, 0.2841, 0.775, 0.2841, 0.775, 0.3099, 0.775, 0.3035, 0.8266, 0.2906, 0.8266, 0.2906, 0.8266, 0.3035, 0.8266, 0.3099, 0.8331, 0.3099, 0.775, 0.3099, 0.775, 0.3099, 0.8331, 0.2906, 0.8266, 0.2906, 0.7814, 0.2906, 0.7814, 0.2906, 0.8266, 0.3099, 0.775, 0.2841, 0.775, 0.2841, 0.775, 0.3099, 0.775, 0.3035, 0.7814, 0.3035, 0.8266, 0.3035, 0.8266, 0.3035, 0.7814, 0.2841, 0.775, 0.2841, 0.8331, 0.2841, 0.8331, 0.2841, 0.775, 0.2906, 0.8266, 0.2906, 0.7814, 0.2906, 0.7814, 0.2906, 0.8266, 0.7966, 0.8365, 0.7838, 0.8365, 0.7774, 0.8428, 0.8029, 0.8428, 0.7966, 0.8365, 0.7838, 0.8365, 0.7774, 0.8428, 0.8029, 0.8428, 0.7838, 0.7918, 0.7966, 0.7918, 0.8029, 0.7854, 0.7774, 0.7854, 0.7966, 0.7918, 0.7966, 0.8365, 0.8029, 0.8428, 0.8029, 0.7854, 0.7838, 0.7918, 0.7966, 0.7918, 0.8029, 0.7854, 0.7774, 0.7854, 0.7838, 0.8365, 0.7838, 0.7918, 0.7774, 0.7854, 0.7774, 0.8428, 0.7966, 0.7918, 0.7966, 0.8365, 0.8029, 0.8428, 0.8029, 0.7854, 0.7838, 0.8365, 0.7838, 0.7918, 0.7774, 0.7854, 0.7774, 0.8428, 0.3035, 0.8266, 0.2906, 0.8266, 0.2906, 0.8266, 0.3035, 0.8266, 0.2841, 0.8331, 0.3099, 0.8331, 0.3099, 0.8331, 0.2841, 0.8331, 0.2906, 0.7814, 0.3035, 0.7814, 0.3035, 0.7814, 0.2906, 0.7814, 0.2841, 0.8331, 0.3099, 0.8331, 0.3099, 0.8331, 0.2841, 0.8331, 0.2841, 0.775, 0.2841, 0.8331, 0.2841, 0.8331, 0.2841, 0.775, 0.3035, 0.7814, 0.3035, 0.8266, 0.3035, 0.8266, 0.3035, 0.7814, 0.3099, 0.8331, 0.3099, 0.775, 0.3099, 0.775, 0.3099, 0.8331, 0.7838, 0.7918, 0.7966, 0.7918, 0.7966, 0.7918, 0.7838, 0.7918, 0.8968, 0.02763, 0.897, 0.02763, 0.897, 0.03935, 0.8968, 0.03935, 0.897, 0.02388, 0.8968, 0.02388, 0.8968, 0.01215, 0.897, 0.01216, 0.8968, 0.0431, 0.897, 0.0431, 0.897, 0.05482, 0.8968, 0.05482, 0.8971, 0.01279, 0.8972, 0.01279, 0.8972, 0.02365, 0.897, 0.02365, 0.897, 0.0246, 0.8972, 0.0246, 0.8973, 0.03546, 0.8971, 0.03546, 0.8973, 0.01279, 0.8975, 0.01279, 0.8974, 0.02365, 0.8973, 0.02365, 0.8973, 0.0246, 0.8974, 0.0246, 0.8975, 0.03546, 0.8973, 0.03546, 0.918, 0.03959, 0.8966, 0.03959, 0.8961, 0.03912, 0.9184, 0.03912, 0.918, 0.05318, 0.918, 0.03959, 0.9184, 0.03912, 0.9184, 0.05365, 0.8966, 0.03959, 0.8966, 0.05318, 0.8961, 0.05365, 0.8961, 0.03912, 0.8966, 0.05318, 0.918, 0.05318, 0.9184, 0.05365, 0.8961, 0.05365, 0.8818, 0.03865, 0.8956, 0.03861, 0.8961, 0.0391, 0.8813, 0.03914, 0.8966, 0.01005, 0.8966, 0.03861, 0.8961, 0.0391, 0.8961, 0.009562, 0.9104, 0.01007, 0.8966, 0.01005, 0.8961, 0.009562, 0.9109, 0.009583, 0.8966, 0.03861, 0.9104, 0.03863, 0.9109, 0.03912, 0.8961, 0.0391, 0.9104, 0.03863, 0.9104, 0.01007, 0.9109, 0.009583, 0.9109, 0.03912, 0.8956, 0.03861, 0.8956, 0.01005, 0.8961, 0.009562, 0.8961, 0.0391, 0.8956, 0.01005, 0.8818, 0.01009, 0.8813, 0.0096, 0.8961, 0.009562, 0.8818, 0.01009, 0.8818, 0.03865, 0.8813, 0.03914, 0.8813, 0.0096])
me_cube.materials.append(mat_material)
me_cube.use_remesh_preserve_volume = False
me_cube.use_remesh_preserve_attributes = False
me_cube.use_mirror_vertex_groups = False
me_cube.update()

# ---- objects
ob_cube = bpy.data.objects.new('Cube', me_cube)

# ---- transforms, parenting, visibility, modifiers, constraints
ob_cube.location = (0.0, 0.0, 0.0)
ob_cube.rotation_euler = (-1.571, -3.142, 0.0)
ob_cube.lock_rotations_4d = False
ob_cube.empty_display_type = 'ARROWS'
ob_cube.lineart.crease_threshold = 0.0

# ---- collection membership
col_collection.objects.link(ob_cube)

# ---- scene / render settings (as saved in the file)
scene.frame_start = 1; scene.frame_end = 250; scene.frame_set(1)
scene.render.engine = 'BLENDER_EEVEE_NEXT'
scene.cycles.use_denoising = False
scene.cycles.samples = 128
scene.cycles.sampling_pattern = 'TABULATED_SOBOL'
scene.cycles.use_adaptive_sampling = False
scene.cycles.use_light_tree = False
scene.view_settings.view_transform = 'Filmic'
bpy.context.view_layer.update()

# ---- added for rendering (the .blend has no active camera and no usable light): camera, sun
cam_auto = bpy.data.cameras.new('AutoCamera')
cam_auto.lens = 50.0
cam_auto.sensor_width = 36.0
cam_auto.clip_end = 1000.0
ob_auto_camera = bpy.data.objects.new('AutoCamera', cam_auto)
scene.collection.objects.link(ob_auto_camera)
ob_auto_camera.location = (12.2213, -14.8655, 18.077)
ob_auto_camera.rotation_euler = (1.09748, -7.21219e-08, 0.694738)
scene.camera = ob_auto_camera
light_auto_sun = bpy.data.lights.new('AutoSun', 'SUN')
light_auto_sun.energy = 3.0
light_auto_sun.angle = 0.0523599
ob_auto_sun = bpy.data.objects.new('AutoSun', light_auto_sun)
scene.collection.objects.link(ob_auto_sun)
ob_auto_sun.rotation_euler = (0.872665, 0.174533, 0.523599)
bpy.context.view_layer.update()

